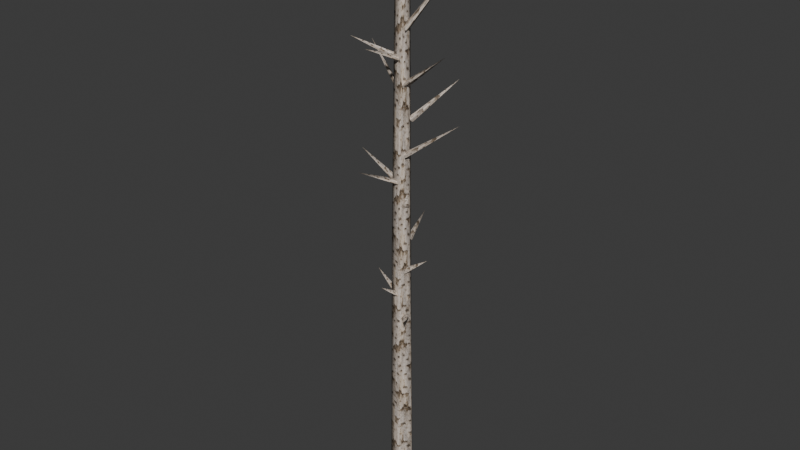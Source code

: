 # Source: source.blend  (saved by Blender 5.2.45; exported with 4.5.12 LTS)
import bpy
from mathutils import Matrix  # noqa: F401  (used for matrix-valued properties, if any)

bpy.ops.wm.read_factory_settings(use_empty=True)
scene = bpy.context.scene
scene.name = 'Tree06'

# ---- collections
col_collection = bpy.data.collections.new('Collection'); scene.collection.children.link(col_collection)

# ---- images (referenced by path relative to the original .blend; pixels are not part of the script)
import os
ASSET_DIR = os.environ.get("B2B_ASSET_DIR", "")  # directory of the original .blend (textures are referenced by path, not embedded)
HERE = os.path.dirname(os.path.abspath(__file__))  # packed textures are extracted next to this script under _unpacked/

def load_image(name, relpath, width, height, colorspace="sRGB"):
    """Load a texture the original file referenced (path relative to the .blend, or extracted next to this script)."""
    p = next((c for c in (os.path.join(HERE, relpath), os.path.join(ASSET_DIR, relpath)) if relpath and os.path.exists(c)), "")
    if p:
        img = bpy.data.images.load(p, check_existing=True)
        img.name = name
    else:  # same state as the original file: an image datablock whose file is absent (Cycles renders it pink)
        img = bpy.data.images.new(name, width, height)
        img.source = "FILE"
        img.filepath = "//" + (relpath or name)
    img.colorspace_settings.name = colorspace
    return img
img_tree_02_jpg = load_image('tree_02.jpg', '_unpacked/tree_02.f457a808.jpg', 512, 256, 'sRGB')

# ---- materials (node trees are filled in below, after node groups)
mat_tree_02_jpg = bpy.data.materials.new('tree_02.jpg')
mat_tree_02_jpg.diffuse_color = (0.9946, 0.5582, 0.7745, 1.0)

# ---- material node trees
mat_tree_02_jpg.use_nodes = True; mat_tree_02_jpg.node_tree.nodes.clear()
_N = mat_tree_02_jpg.node_tree.nodes; _L = mat_tree_02_jpg.node_tree.links
n0 = _N.new('ShaderNodeBsdfPrincipled'); n0.name = 'Principled BSDF'; n0.location = (-200, 100)
n0.inputs[10].default_value = 0.005
n1 = _N.new('ShaderNodeOutputMaterial'); n1.name = 'Material Output'; n1.location = (200, 100)
n2 = _N.new('ShaderNodeTexImage'); n2.name = 'Image Texture'; n2.location = (-600, 100)
n2.image = img_tree_02_jpg
_L.new(n0.outputs[0], n1.inputs[0])
_L.new(n2.outputs[0], n0.inputs[0])
n1.is_active_output = True

# ---- world
world_world = bpy.data.worlds.new('World'); scene.world = world_world
world_world.use_nodes = True; world_world.node_tree.nodes.clear()
_N = world_world.node_tree.nodes; _L = world_world.node_tree.links
n0 = _N.new('ShaderNodeOutputWorld'); n0.name = 'World Output'; n0.location = (200, 100)
n1 = _N.new('ShaderNodeBackground'); n1.name = 'Background'; n1.location = (-200, 100)
n1.inputs[0].default_value = (0.05088, 0.05088, 0.05088, 1.0)
_L.new(n1.outputs[0], n0.inputs[0])
n0.is_active_output = True
world_world.color = (0.05088, 0.05088, 0.05088)
world_world.sun_shadow_jitter_overblur = 0.0

# ---- meshes
me_tree06 = bpy.data.meshes.new('Tree06')
me_tree06.from_pydata([(13.34, 2.083, -2.358), (0.9966, 16.74, 53.23), (11.65, 2.083, 53.23), (1.521, 18.36, -2.358), (-16.24, 11.14, 53.23), (-17.61, 12.14, -2.358), (-16.24, -6.978, 53.23), (-17.61, -7.975, -2.358), (0.9966, -12.58, 53.23), (1.521, -14.19, -2.358), (-1.074, 13.98, 411.3), (6.478, 2.083, 350.1), (-14.32, 8.375, 415.8), (-16.33, -4.031, 386.4), (-1.074, -9.631, 359.7), (-1.067, 11.16, 701.0), (2.647, 2.083, 700.6), (-11.73, 7.69, 701.0), (-11.73, -3.525, 701.0), (-1.067, -6.99, 701.0), (-42.62, 0.4304, 328.4), (-7.357, 0.4304, 307.3), (-12.11, 4.699, 302.2), (-12.11, -3.839, 302.2), (-4.814, 3.176, 806.6), (-25.98, 31.43, 276.2), (-3.314, 4.414, 255.1), (-3.099, 10.8, 250.0), (-9.639, 5.311, 250.0), (-2.868, 43.71, 405.5), (-1.237, 6.503, 384.5), (4.4, 9.509, 379.3), (-3.623, 12.43, 379.3), (34.71, 2.087, 364.2), (-0.417, -0.9868, 343.2), (4.69, -4.825, 338.0), (3.946, 3.68, 338.0), (35.15, -44.57, 298.6), (0.3013, 1.305, 277.6), (0.6434, -5.075, 272.4), (6.681, 0.9625, 272.4), (-5.908, -36.49, 328.4), (-5.908, -1.228, 307.3), (-10.18, -5.981, 302.2), (-1.639, -5.981, 302.2), (-72.23, 6.296, 484.1), (-7.357, 0.4304, 463.0), (-12.11, 4.699, 457.9), (-12.11, -3.839, 457.9), (-34.68, 43.62, 431.8), (-3.314, 4.414, 410.8), (-3.099, 10.8, 405.6), (-9.639, 5.311, 405.6), (37.99, 54.4, 583.7), (-1.237, 6.503, 540.1), (4.4, 9.509, 535.0), (-3.623, 12.43, 535.0), (77.69, 2.531, 551.1), (-0.417, -0.9868, 498.8), (4.69, -4.825, 493.7), (3.946, 3.68, 493.7), (15.05, -12.99, 454.3), (0.3013, 1.305, 433.3), (0.6434, -5.075, 428.1), (6.681, 0.9625, 428.1), (-26.58, -54.07, 484.1), (-5.908, -1.228, 463.0), (-10.18, -5.981, 457.9), (-1.639, -5.981, 457.9), (-53.76, -32.17, 638.6), (-7.357, 0.4304, 617.6), (-12.11, 4.699, 612.4), (-12.11, -3.839, 612.4), (-87.12, 43.06, 610.6), (-3.314, 4.414, 565.3), (-3.099, 10.8, 560.2), (-9.639, 5.311, 560.2), (49.52, 16.86, 748.2), (-1.237, 6.503, 694.7), (4.4, 9.509, 689.5), (-3.623, 12.43, 689.5), (50.27, 38.29, 732.7), (-0.417, -0.9868, 653.4), (4.69, -4.825, 648.2), (3.946, 3.68, 648.2), (70.87, -17.03, 634.7), (0.3013, 1.305, 587.8), (0.6434, -5.075, 582.7), (6.681, 0.9625, 582.7), (-6.927, -59.4, 638.6), (-5.908, -1.228, 617.6), (-10.18, -5.981, 612.4), (-1.639, -5.981, 612.4)], [], [(0, 1, 2), (0, 3, 1), (3, 4, 1), (3, 5, 4), (5, 6, 4), (5, 7, 6), (7, 8, 6), (7, 9, 8), (9, 2, 8), (9, 0, 2), (2, 10, 11), (2, 1, 10), (1, 12, 10), (1, 4, 12), (4, 13, 12), (4, 6, 13), (6, 14, 13), (6, 8, 14), (8, 11, 14), (8, 2, 11), (11, 15, 16), (11, 10, 15), (10, 17, 15), (10, 12, 17), (12, 18, 17), (12, 13, 18), (13, 19, 18), (13, 14, 19), (14, 16, 19), (14, 11, 16), (20, 21, 22), (20, 22, 23), (20, 23, 21), (24, 18, 19), (16, 24, 19), (24, 17, 18), (24, 15, 17), (24, 16, 15), (25, 26, 27), (25, 27, 28), (25, 28, 26), (29, 30, 31), (29, 31, 32), (29, 32, 30), (33, 34, 35), (33, 35, 36), (33, 36, 34), (37, 38, 39), (37, 39, 40), (37, 40, 38), (41, 42, 43), (41, 43, 44), (41, 44, 42), (45, 46, 47), (45, 47, 48), (45, 48, 46), (49, 50, 51), (49, 51, 52), (49, 52, 50), (53, 54, 55), (53, 55, 56), (53, 56, 54), (57, 58, 59), (57, 59, 60), (57, 60, 58), (61, 62, 63), (61, 63, 64), (61, 64, 62), (65, 66, 67), (65, 67, 68), (65, 68, 66), (69, 70, 71), (69, 71, 72), (69, 72, 70), (73, 74, 75), (73, 75, 76), (73, 76, 74), (77, 78, 79), (77, 79, 80), (77, 80, 78), (81, 82, 83), (81, 83, 84), (81, 84, 82), (85, 86, 87), (85, 87, 88), (85, 88, 86), (89, 90, 91), (89, 91, 92), (89, 92, 90)])
me_tree06.polygons.foreach_set('use_smooth', [True] * 89)
_uv = me_tree06.uv_layers.new(name='Float2')
_uv.uv.foreach_set('vector', [0.75, -1.413, 0.9681, -1.15, 0.75, -1.15, 0.75, -1.413, 0.9665, -1.413, 0.9681, -1.15, -0.0335, -1.413, 0.1555, -1.15, -0.0319, -1.15, -0.0335, -1.413, 0.1546, -1.413, 0.1555, -1.15, 0.1546, -1.413, 0.3445, -1.15, 0.1555, -1.15, 0.1546, -1.413, 0.3454, -1.413, 0.3445, -1.15, 0.3454, -1.413, 0.5319, -1.15, 0.3445, -1.15, 0.3454, -1.413, 0.5335, -1.413, 0.5319, -1.15, 0.5335, -1.413, 0.75, -1.15, 0.5319, -1.15, 0.5335, -1.413, 0.75, -1.413, 0.75, -1.15, 0.75, -1.15, 0.9865, 0.5434, 0.75, 0.2539, 0.75, -1.15, 0.9681, -1.15, 0.9865, 0.5434, -0.0319, -1.15, 0.1709, 0.5647, -0.0135, 0.5434, -0.0319, -1.15, 0.1555, -1.15, 0.1709, 0.5647, 0.1555, -1.15, 0.3177, 0.4257, 0.1709, 0.5647, 0.1555, -1.15, 0.3445, -1.15, 0.3177, 0.4257, 0.3445, -1.15, 0.5137, 0.2994, 0.3177, 0.4257, 0.3445, -1.15, 0.5319, -1.15, 0.5137, 0.2994, 0.5319, -1.15, 0.75, 0.2539, 0.5137, 0.2994, 0.5319, -1.15, 0.75, -1.15, 0.75, 0.2539, 0.75, 0.2539, 0.9823, 1.914, 0.75, 1.912, 0.75, 0.2539, 0.9865, 0.5434, 0.9823, 1.914, -0.0135, 0.5434, 0.1623, 1.914, -0.0177, 1.914, -0.0135, 0.5434, 0.1709, 0.5647, 0.1623, 1.914, 0.1709, 0.5647, 0.3377, 1.914, 0.1623, 1.914, 0.1709, 0.5647, 0.3177, 0.4257, 0.3377, 1.914, 0.3177, 0.4257, 0.5177, 1.914, 0.3377, 1.914, 0.3177, 0.4257, 0.5137, 0.2994, 0.5177, 1.914, 0.5137, 0.2994, 0.75, 1.912, 0.5177, 1.914, 0.5137, 0.2994, 0.75, 0.2539, 0.75, 1.912, 0.2647, -0.5625, -0.254, -0.9981, 0.1074, -0.9981, 0.2647, -0.5625, 0.1074, -0.9981, 0.396, -0.9981, 0.2647, -0.5625, 0.396, -0.9981, 0.746, -0.9981, 0.1855, 2.413, 0.3377, 1.914, 0.5177, 1.914, -0.25, 1.912, 0.1855, 2.413, 0.5177, 1.914, 0.1855, 2.413, 0.1623, 1.914, 0.3377, 1.914, 0.1855, 2.413, -0.0177, 1.914, 0.1623, 1.914, 0.1855, 2.413, -0.25, 1.912, -0.0177, 1.914, 0.2647, -0.5625, -0.254, -0.9981, 0.1074, -0.9981, 0.2647, -0.5625, 0.1074, -0.9981, 0.396, -0.9981, 0.2647, -0.5625, 0.396, -0.9981, 0.746, -0.9981, 0.2647, -0.5625, -0.254, -0.9981, 0.1074, -0.9981, 0.2647, -0.5625, 0.1074, -0.9981, 0.396, -0.9981, 0.2647, -0.5625, 0.396, -0.9981, 0.746, -0.9981, 0.2647, -0.5625, -0.254, -0.9981, 0.1074, -0.9981, 0.2647, -0.5625, 0.1074, -0.9981, 0.396, -0.9981, 0.2647, -0.5625, 0.396, -0.9981, 0.746, -0.9981, 0.2647, -0.5625, -0.254, -0.9981, 0.1074, -0.9981, 0.2647, -0.5625, 0.1074, -0.9981, 0.396, -0.9981, 0.2647, -0.5625, 0.396, -0.9981, 0.746, -0.9981, 0.2647, -0.5625, -0.254, -0.9981, 0.1074, -0.9981, 0.2647, -0.5625, 0.1074, -0.9981, 0.396, -0.9981, 0.2647, -0.5625, 0.396, -0.9981, 0.746, -0.9981, 0.2647, -0.5625, -0.254, -0.9981, 0.1074, -0.9981, 0.2647, -0.5625, 0.1074, -0.9981, 0.396, -0.9981, 0.2647, -0.5625, 0.396, -0.9981, 0.746, -0.9981, 0.2647, -0.5625, -0.254, -0.9981, 0.1074, -0.9981, 0.2647, -0.5625, 0.1074, -0.9981, 0.396, -0.9981, 0.2647, -0.5625, 0.396, -0.9981, 0.746, -0.9981, 0.2647, -0.5625, -0.254, -0.9981, 0.1074, -0.9981, 0.2647, -0.5625, 0.1074, -0.9981, 0.396, -0.9981, 0.2647, -0.5625, 0.396, -0.9981, 0.746, -0.9981, 0.2647, -0.5625, -0.254, -0.9981, 0.1074, -0.9981, 0.2647, -0.5625, 0.1074, -0.9981, 0.396, -0.9981, 0.2647, -0.5625, 0.396, -0.9981, 0.746, -0.9981, 0.2647, -0.5625, -0.254, -0.9981, 0.1074, -0.9981, 0.2647, -0.5625, 0.1074, -0.9981, 0.396, -0.9981, 0.2647, -0.5625, 0.396, -0.9981, 0.746, -0.9981, 0.2647, -0.5625, -0.254, -0.9981, 0.1074, -0.9981, 0.2647, -0.5625, 0.1074, -0.9981, 0.396, -0.9981, 0.2647, -0.5625, 0.396, -0.9981, 0.746, -0.9981, 0.2647, -0.5625, -0.254, -0.9981, 0.1074, -0.9981, 0.2647, -0.5625, 0.1074, -0.9981, 0.396, -0.9981, 0.2647, -0.5625, 0.396, -0.9981, 0.746, -0.9981, 0.2647, -0.5625, -0.254, -0.9981, 0.1074, -0.9981, 0.2647, -0.5625, 0.1074, -0.9981, 0.396, -0.9981, 0.2647, -0.5625, 0.396, -0.9981, 0.746, -0.9981, 0.2647, -0.5625, -0.254, -0.9981, 0.1074, -0.9981, 0.2647, -0.5625, 0.1074, -0.9981, 0.396, -0.9981, 0.2647, -0.5625, 0.396, -0.9981, 0.746, -0.9981, 0.2647, -0.5625, -0.254, -0.9981, 0.1074, -0.9981, 0.2647, -0.5625, 0.1074, -0.9981, 0.396, -0.9981, 0.2647, -0.5625, 0.396, -0.9981, 0.746, -0.9981, 0.2647, -0.5625, -0.254, -0.9981, 0.1074, -0.9981, 0.2647, -0.5625, 0.1074, -0.9981, 0.396, -0.9981, 0.2647, -0.5625, 0.396, -0.9981, 0.746, -0.9981, 0.2647, -0.5625, -0.254, -0.9981, 0.1074, -0.9981, 0.2647, -0.5625, 0.1074, -0.9981, 0.396, -0.9981, 0.2647, -0.5625, 0.396, -0.9981, 0.746, -0.9981])
me_tree06.materials.append(mat_tree_02_jpg)
me_tree06.update()
me_tree06.normals_split_custom_set([tuple(v) for v in zip(*[iter([0.971, 0.235, 0.04389, 0.2957, 0.9548, 0.0299, 0.9992, -0.02209, 0.03389, 0.971, 0.235, 0.04389, 0.07654, 0.9961, 0.04389, 0.2957, 0.9548, 0.0299, 0.07654, 0.9961, 0.04389, -0.7938, 0.6076, 0.02669, 0.2957, 0.9548, 0.0299, 0.07654, 0.9961, 0.04389, -0.9237, 0.3807, 0.04389, -0.7938, 0.6076, 0.02669, -0.9237, 0.3807, 0.04389, -0.811, -0.5844, 0.02708, -0.7938, 0.6076, 0.02669, -0.9237, 0.3807, 0.04389, -0.6474, -0.7609, 0.04389, -0.811, -0.5844, 0.02708, -0.6474, -0.7609, 0.04389, 0.3187, -0.9473, 0.03261, -0.811, -0.5844, 0.02708, -0.6474, -0.7609, 0.04389, 0.5236, -0.8509, 0.04389, 0.3187, -0.9473, 0.03261, 0.5236, -0.8509, 0.04389, 0.9992, -0.02209, 0.03389, 0.3187, -0.9473, 0.03261, 0.5236, -0.8509, 0.04389, 0.971, 0.235, 0.04389, 0.9992, -0.02209, 0.03389, 0.9992, -0.02209, 0.03389, 0.3159, 0.9487, 0.01588, 0.9983, -0.05519, 0.0185, 0.9992, -0.02209, 0.03389, 0.2957, 0.9548, 0.0299, 0.3159, 0.9487, 0.01588, 0.2957, 0.9548, 0.0299, -0.7983, 0.6021, 0.01424, 0.3159, 0.9487, 0.01588, 0.2957, 0.9548, 0.0299, -0.7938, 0.6076, 0.02669, -0.7983, 0.6021, 0.01424, -0.7938, 0.6076, 0.02669, -0.8389, -0.5441, 0.0132, -0.7983, 0.6021, 0.01424, -0.7938, 0.6076, 0.02669, -0.811, -0.5844, 0.02708, -0.8389, -0.5441, 0.0132, -0.811, -0.5844, 0.02708, 0.3572, -0.9339, 0.0147, -0.8389, -0.5441, 0.0132, -0.811, -0.5844, 0.02708, 0.3187, -0.9473, 0.03261, 0.3572, -0.9339, 0.0147, 0.3187, -0.9473, 0.03261, 0.9983, -0.05519, 0.0185, 0.3572, -0.9339, 0.0147, 0.3187, -0.9473, 0.03261, 0.9992, -0.02209, 0.03389, 0.9983, -0.05519, 0.0185, 0.9983, -0.05519, 0.0185, 0.549, 0.8339, 0.05699, 0.9919, -0.117, 0.04917, 0.9983, -0.05519, 0.0185, 0.3159, 0.9487, 0.01588, 0.549, 0.8339, 0.05699, 0.3159, 0.9487, 0.01588, -0.7276, 0.6839, 0.05388, 0.549, 0.8339, 0.05699, 0.3159, 0.9487, 0.01588, -0.7983, 0.6021, 0.01424, -0.7276, 0.6839, 0.05388, -0.7983, 0.6021, 0.01424, -0.8957, -0.4399, 0.06427, -0.7276, 0.6839, 0.05388, -0.7983, 0.6021, 0.01424, -0.8389, -0.5441, 0.0132, -0.8957, -0.4399, 0.06427, -0.8389, -0.5441, 0.0132, 0.2422, -0.968, 0.06591, -0.8957, -0.4399, 0.06427, -0.8389, -0.5441, 0.0132, 0.3572, -0.9339, 0.0147, 0.2422, -0.968, 0.06591, 0.3572, -0.9339, 0.0147, 0.9919, -0.117, 0.04917, 0.2422, -0.968, 0.06591, 0.3572, -0.9339, 0.0147, 0.9983, -0.05519, 0.0185, 0.9919, -0.117, 0.04917, -0.04724, 0.0, 0.9989, 0.3739, 3.19e-05, 0.9275, -0.3062, 0.8998, -0.311, -0.04724, 0.0, 0.9989, -0.3062, 0.8998, -0.311, -0.3061, -0.8998, -0.311, -0.04724, 0.0, 0.9989, -0.3061, -0.8998, -0.311, 0.3739, 3.19e-05, 0.9275, 0.4261, 0.006351, 0.9047, -0.8957, -0.4399, 0.06427, 0.2422, -0.968, 0.06591, 0.9919, -0.117, 0.04917, 0.4261, 0.006351, 0.9047, 0.2422, -0.968, 0.06591, 0.4261, 0.006351, 0.9047, -0.7276, 0.6839, 0.05388, -0.8957, -0.4399, 0.06427, 0.4261, 0.006351, 0.9047, 0.549, 0.8339, 0.05699, -0.7276, 0.6839, 0.05388, 0.4261, 0.006351, 0.9047, 0.9919, -0.117, 0.04917, 0.549, 0.8339, 0.05699, -0.0303, 0.03623, 0.9989, 0.2403, -0.2863, 0.9275, 0.4925, 0.8128, -0.311, -0.0303, 0.03623, 0.9989, 0.4925, 0.8128, -0.311, -0.886, -0.3438, -0.311, -0.0303, 0.03623, 0.9989, -0.886, -0.3438, -0.311, 0.2403, -0.2863, 0.9275, -0.5146, 0.1734, 0.8397, -0.2622, -0.3543, 0.8976, 0.9542, 0.2697, -0.1293, -0.5146, 0.1734, 0.8397, 0.9542, 0.2697, -0.1293, -0.779, 0.3228, -0.5375, -0.5146, 0.1734, 0.8397, -0.779, 0.3228, -0.5375, -0.2622, -0.3543, 0.8976, 0.04705, 0.004176, 0.9989, -0.3724, -0.03264, 0.9275, 0.3834, -0.8696, -0.311, 0.04705, 0.004176, 0.9989, 0.3834, -0.8696, -0.311, 0.2265, 0.923, -0.311, 0.04705, 0.004176, 0.9989, 0.2265, 0.923, -0.311, -0.3724, -0.03264, 0.9275, -0.182, -0.1132, 0.9768, -0.2168, 0.1349, 0.9669, -0.5828, -0.6965, -0.4186, -0.182, -0.1132, 0.9768, -0.5828, -0.6965, -0.4186, 0.8574, 0.4213, -0.2957, -0.182, -0.1132, 0.9768, 0.8574, 0.4213, -0.2957, -0.2168, 0.1349, 0.9669, 0.0, -0.04725, 0.9989, -3.198e-05, 0.3739, 0.9275, -0.8998, -0.3062, -0.311, 0.0, -0.04725, 0.9989, -0.8998, -0.3062, -0.311, 0.8998, -0.3061, -0.311, 0.0, -0.04725, 0.9989, 0.8998, -0.3061, -0.311, -3.198e-05, 0.3739, 0.9275, 0.04759, 0.1403, 0.989, 0.2173, 0.04018, 0.9753, -0.09301, 0.9125, -0.3984, 0.04759, 0.1403, 0.989, -0.09301, 0.9125, -0.3984, -0.2483, -0.9142, -0.3202, 0.04759, 0.1403, 0.989, -0.2483, -0.9142, -0.3202, 0.2173, 0.04018, 0.9753, 0.03782, 0.009221, 0.9992, 0.1825, -0.2027, 0.9621, 0.5688, 0.7403, -0.3584, 0.03782, 0.009221, 0.9992, 0.5688, 0.7403, -0.3584, -0.8519, -0.4015, -0.3362, 0.03782, 0.009221, 0.9992, -0.8519, -0.4015, -0.3362, 0.1825, -0.2027, 0.9621, 0.3494, -0.3561, 0.8666, -0.07639, -0.4756, 0.8763, 0.8217, -0.234, -0.5196, 0.3494, -0.3561, 0.8666, 0.8217, -0.234, -0.5196, -0.626, 0.7594, -0.1771, 0.3494, -0.3561, 0.8666, -0.626, 0.7594, -0.1771, -0.07639, -0.4756, 0.8763, -0.2025, -0.07515, 0.9764, -0.4095, -0.0487, 0.911, 0.2879, -0.8811, -0.3752, -0.2025, -0.07515, 0.9764, 0.2879, -0.8811, -0.3752, 0.1895, 0.9236, -0.3332, -0.2025, -0.07515, 0.9764, 0.1895, 0.9236, -0.3332, -0.4095, -0.0487, 0.911, 0.1165, -0.105, 0.9876, -0.4004, 0.4043, 0.8223, -0.301, -0.9376, -0.1744, 0.1165, -0.105, 0.9876, -0.301, -0.9376, -0.1744, 0.9296, 0.3149, -0.1915, 0.1165, -0.105, 0.9876, 0.9296, 0.3149, -0.1915, -0.4004, 0.4043, 0.8223, -0.5902, 0.1619, 0.7909, -0.1519, 0.3117, 0.9379, -0.8333, 0.08319, -0.5466, -0.5902, 0.1619, 0.7909, -0.8333, 0.08319, -0.5466, 0.8368, -0.5086, -0.2028, -0.5902, 0.1619, 0.7909, 0.8368, -0.5086, -0.2028, -0.1519, 0.3117, 0.9379, 0.3115, -0.9229, 0.2263, 0.4245, -0.2216, 0.8779, -0.6856, 0.7186, -0.1167, 0.3115, -0.9229, 0.2263, -0.6856, 0.7186, -0.1167, 0.1851, -0.7016, -0.6881, 0.3115, -0.9229, 0.2263, 0.1851, -0.7016, -0.6881, 0.4245, -0.2216, 0.8779, -0.3047, -0.6926, 0.6538, 0.1421, -0.4051, 0.9031, 0.2878, 0.9404, -0.1813, -0.3047, -0.6926, 0.6538, 0.2878, 0.9404, -0.1813, -0.5477, -0.5883, -0.5949, -0.3047, -0.6926, 0.6538, -0.5477, -0.5883, -0.5949, 0.1421, -0.4051, 0.9031, 0.344, 0.851, 0.3968, -0.2697, -0.7559, 0.5965, 0.6649, -0.09528, -0.7408, 0.344, 0.851, 0.3968, 0.6649, -0.09528, -0.7408, -0.267, 0.9295, 0.2546, 0.344, 0.851, 0.3968, -0.267, 0.9295, 0.2546, -0.2697, -0.7559, 0.5965, -0.3156, 0.3224, 0.8925, -0.7182, -0.0214, 0.6955, 0.6852, -0.7284, 0.002988, -0.3156, 0.3224, 0.8925, 0.6852, -0.7284, 0.002988, 0.07637, 0.8237, -0.5619, -0.3156, 0.3224, 0.8925, 0.07637, 0.8237, -0.5619, -0.7182, -0.0214, 0.6955, 0.3253, 0.7655, 0.5551, -0.2621, 0.4578, 0.8496, -0.1153, -0.9877, -0.1057, 0.3253, 0.7655, 0.5551, -0.1153, -0.9877, -0.1057, 0.5099, 0.5812, -0.6342, 0.3253, 0.7655, 0.5551, 0.5099, 0.5812, -0.6342, -0.2621, 0.4578, 0.8496, -0.02672, 0.03174, 0.9991, -0.007493, 0.2374, 0.9714, -0.9153, -0.1757, -0.3624, -0.02672, 0.03174, 0.9991, -0.9153, -0.1757, -0.3624, 0.9153, -0.2053, -0.3466, -0.02672, 0.03174, 0.9991, 0.9153, -0.2053, -0.3466, -0.007493, 0.2374, 0.9714])] * 3)])
arm_tree06_skeleton = bpy.data.armatures.new('Tree06_skeleton')  # bones are not reproduced

# ---- objects
ob_tree06_skeleton = bpy.data.objects.new('Tree06_skeleton', arm_tree06_skeleton)
ob_tree06 = bpy.data.objects.new('Tree06', me_tree06)

# ---- transforms, parenting, visibility, modifiers, constraints
ob_tree06_skeleton.location = (0.0, 0.0, 0.0)
ob_tree06_skeleton.show_in_front = True
ob_tree06.parent = ob_tree06_skeleton
ob_tree06.location = (0.0, 0.0, 0.0)
_vg = ob_tree06.vertex_groups.new(name='Cylinder03')
_vg.add([0, 1, 2, 3, 4, 5, 6, 7, 8, 9, 10, 11, 12, 13, 14, 15, 16, 17, 18, 19, 20, 21, 22, 23, 24, 25, 26, 27, 28, 29, 30, 31, 32, 33, 34, 35, 36, 37, 38, 39, 40, 41, 42, 43, 44, 45, 46, 47, 48, 49, 50, 51, 52, 53, 54, 55, 56, 57, 58, 59, 60, 61, 62, 63, 64, 65, 66, 67, 68, 69, 70, 71, 72, 73, 74, 75, 76, 77, 78, 79, 80, 81, 82, 83, 84, 85, 86, 87, 88, 89, 90, 91, 92], 1.0, 'REPLACE')
_m = ob_tree06.modifiers.new('Armature', 'ARMATURE')
_m.object = ob_tree06_skeleton

# ---- collection membership
scene.collection.objects.link(ob_tree06_skeleton)
scene.collection.objects.link(ob_tree06)

# ---- scene / render settings (as saved in the file)
scene.frame_start = 0; scene.frame_end = 0; scene.frame_set(0)
scene.render.engine = 'BLENDER_EEVEE_NEXT'
scene.render.bake_bias = 0.0
scene.render.bake_samples = 0
scene.render.compositor_device = 'GPU'
scene.eevee.use_volume_custom_range = False
scene.eevee.fast_gi_thickness_near = 0.1
scene.eevee.fast_gi_thickness_far = 0.0
scene.eevee.ray_tracing_options.screen_trace_thickness = 0.1
bpy.context.view_layer.update()

# ---- added for rendering (the .blend has no active camera and no usable light): camera, sun
cam_auto = bpy.data.cameras.new('AutoCamera')
cam_auto.lens = 50.0
cam_auto.sensor_width = 36.0
cam_auto.clip_end = 13531.9
ob_auto_camera = bpy.data.objects.new('AutoCamera', cam_auto)
scene.collection.objects.link(ob_auto_camera)
ob_auto_camera.location = (766.34, -927.759, 1018.96)
ob_auto_camera.rotation_euler = (1.09748, -7.21219e-08, 0.694738)
scene.camera = ob_auto_camera
light_auto_sun = bpy.data.lights.new('AutoSun', 'SUN')
light_auto_sun.energy = 3.0
light_auto_sun.angle = 0.0523599
ob_auto_sun = bpy.data.objects.new('AutoSun', light_auto_sun)
scene.collection.objects.link(ob_auto_sun)
ob_auto_sun.rotation_euler = (0.872665, 0.174533, 0.523599)
bpy.context.view_layer.update()
